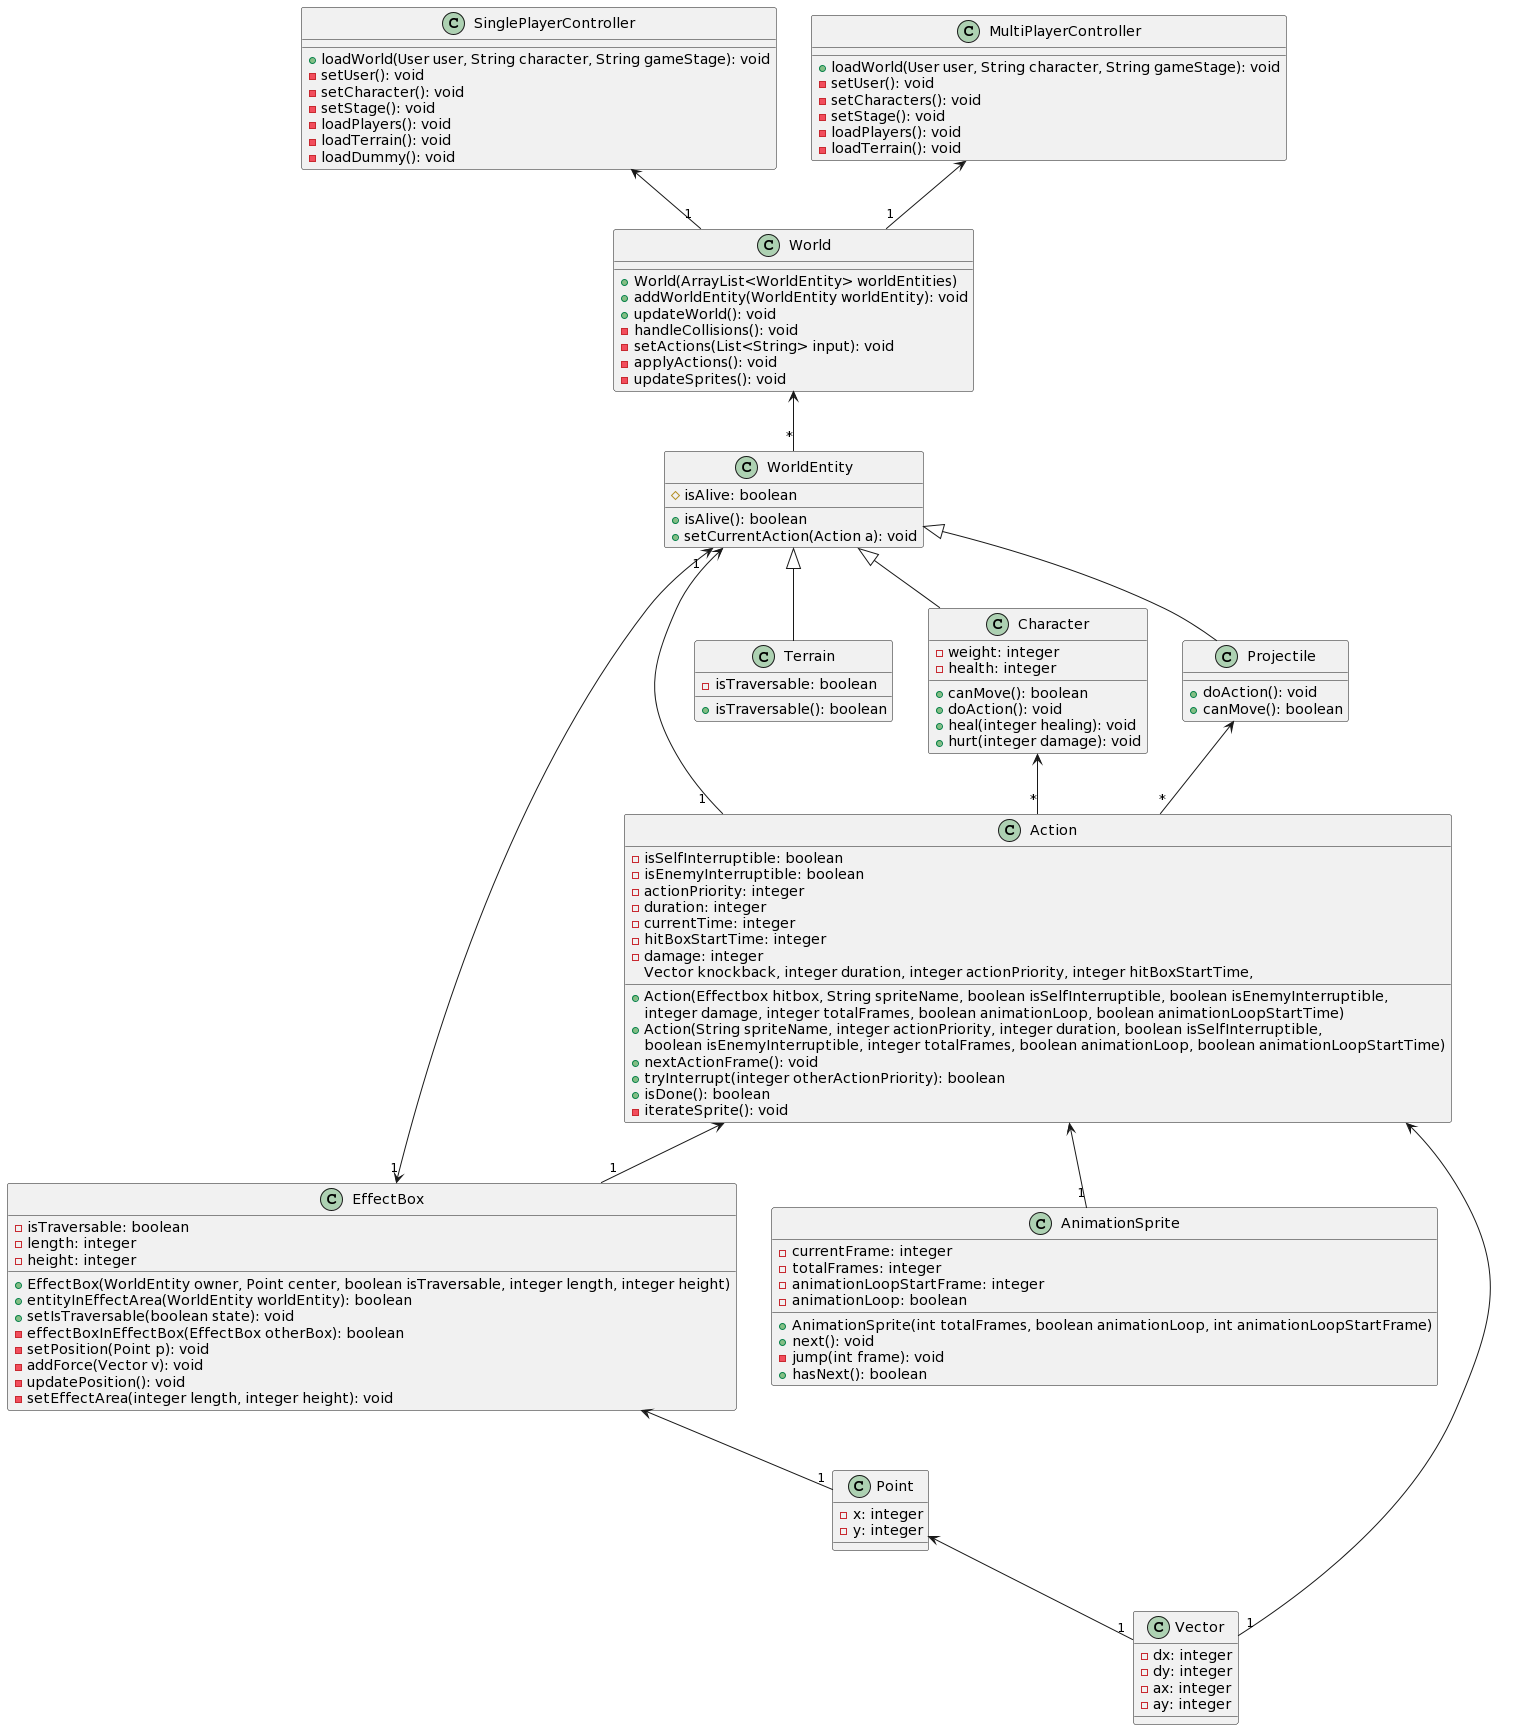

The diagram above was rendered by PlantUML. Its source (embedded in the PNG):
@startuml
'This class is good to go, all that is required is figuring out visibility of hasNext
class AnimationSprite {
    - currentFrame: integer
    - totalFrames: integer
    - animationLoopStartFrame: integer
    - animationLoop: boolean
    + AnimationSprite(int totalFrames, boolean animationLoop, int animationLoopStartFrame)
    + next(): void
    - jump(int frame): void
    + hasNext(): boolean
}
'First draft
class SinglePlayerController {
    '- world: World
    + loadWorld(User user, String character, String gameStage): void
    - setUser(): void
    - setCharacter(): void
    - setStage(): void
    - loadPlayers(): void
    - loadTerrain(): void
    - loadDummy(): void
}
'First draft
class MultiPlayerController {
    '- world: World
    + loadWorld(User user, String character, String gameStage): void
    - setUser(): void
    - setCharacters(): void
    - setStage(): void
    - loadPlayers(): void
    - loadTerrain(): void
}
'First iteration, done for now.
class World {
    '- worldEntities: ArrayList<WorldEntity>
    + World(ArrayList<WorldEntity> worldEntities)
    + addWorldEntity(WorldEntity worldEntity): void
    + updateWorld(): void
    - handleCollisions(): void
    - setActions(List<String> input): void
    - applyActions(): void
    - updateSprites(): void
}
'Work in progress, current draft, done for now.
class Action {
    '- hitBox: EffectBox
    '- sprites: AnimationSprite
    - isSelfInterruptible: boolean
    - isEnemyInterruptible: boolean
    - actionPriority: integer
    '- knockback: Vector
    - duration: integer
    - currentTime: integer
    - hitBoxStartTime: integer
    - damage: integer
    + Action(Effectbox hitbox, String spriteName, boolean isSelfInterruptible, boolean isEnemyInterruptible,
    Vector knockback, integer duration, integer actionPriority, integer hitBoxStartTime,
    integer damage, integer totalFrames, boolean animationLoop, boolean animationLoopStartTime)
    + Action(String spriteName, integer actionPriority, integer duration, boolean isSelfInterruptible,
    boolean isEnemyInterruptible, integer totalFrames, boolean animationLoop, boolean animationLoopStartTime)
    + nextActionFrame(): void
    + tryInterrupt(integer otherActionPriority): boolean
    + isDone(): boolean
    - iterateSprite(): void
}
'In progress, will depend on some other classes. Done for now.
class EffectBox {
    '- owner: WorldEntity
    '- center: Point
    - isTraversable: boolean
    - length: integer
    - height: integer
    + EffectBox(WorldEntity owner, Point center, boolean isTraversable, integer length, integer height)
    + entityInEffectArea(WorldEntity worldEntity): boolean
    + setIsTraversable(boolean state): void
    - effectBoxInEffectBox(EffectBox otherBox): boolean
    - setPosition(Point p): void
    - addForce(Vector v): void
    - updatePosition(): void
    - setEffectArea(integer length, integer height): void
}
'Not implemented yet, needs work.
class Vector {
    - dx: integer
    - dy: integer
    - ax: integer
    - ay: integer
}
'Not implemented yet, needs work.
class Point {
    - x: integer
    - y: integer
    '- speed: Vector
}
'Might need id. Deemed unnecessary for now.
class WorldEntity {
    '# hurtBox: EffectBox
    '# currentAction: Action
    # isAlive: boolean
    + isAlive(): boolean
    + setCurrentAction(Action a): void
}
'Done
class Terrain {
    - isTraversable: boolean
    + isTraversable(): boolean
}
'Done for now.
class Character {
    - weight: integer
    - health: integer
    '- actions: HashMap<String><Action>
    + canMove(): boolean
    + doAction(): void
    + heal(integer healing): void
    + hurt(integer damage): void
}
'Unsure about implementation, first draft.
class Projectile {
    '- actions: HashMap<String><Action>
    + doAction(): void
    + canMove(): boolean
}
'ActionLoader class?

SinglePlayerController <-- "1" World
MultiPlayerController <-- "1" World
World <-- "*" WorldEntity
Action <-- "1" EffectBox
Action <-- "1" Vector
Action <-- "1" AnimationSprite
EffectBox <-- "1" Point
Point <-- "1" Vector
WorldEntity "1" <--> "1" EffectBox
WorldEntity <-- "1" Action
Character <-- "*" Action
Projectile <-- "*" Action
WorldEntity <|-- Character
WorldEntity <|-- Projectile
WorldEntity <|-- Terrain
@enduml